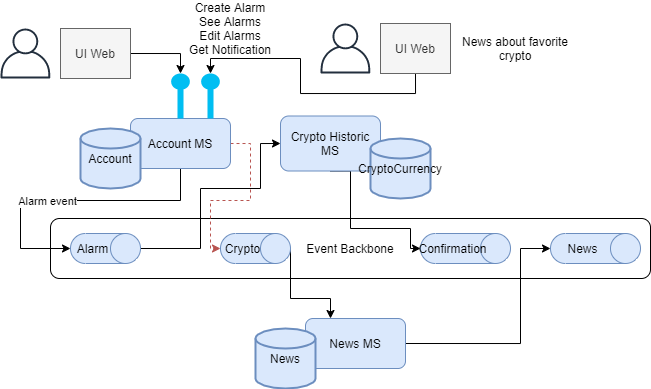

The diagram above was exported from draw.io. Its source (the exported page's mxGraphModel, read from the mxfile embedded in the PNG):
<mxGraphModel dx="1422" dy="734" grid="1" gridSize="10" guides="1" tooltips="1" connect="1" arrows="1" fold="1" page="1" pageScale="1" pageWidth="827" pageHeight="1169" math="0" shadow="0">
  <root>
    <mxCell id="0" />
    <mxCell id="1" parent="0" />
    <mxCell id="-QWftboMiEFhpO0fQ3Kx-1" value="Event Backbone" style="rounded=1;whiteSpace=wrap;html=1;" vertex="1" parent="1">
      <mxGeometry x="110" y="240" width="600" height="60" as="geometry" />
    </mxCell>
    <mxCell id="-QWftboMiEFhpO0fQ3Kx-2" value="" style="outlineConnect=0;fontColor=#232F3E;gradientColor=none;fillColor=#232F3E;strokeColor=none;dashed=0;verticalLabelPosition=bottom;verticalAlign=top;align=center;html=1;fontSize=12;fontStyle=0;aspect=fixed;pointerEvents=1;shape=mxgraph.aws4.user;rounded=1;" vertex="1" parent="1">
      <mxGeometry x="60" y="50" width="50" height="50" as="geometry" />
    </mxCell>
    <mxCell id="-QWftboMiEFhpO0fQ3Kx-8" style="edgeStyle=orthogonalEdgeStyle;rounded=0;orthogonalLoop=1;jettySize=auto;html=1;exitX=1;exitY=0.5;exitDx=0;exitDy=0;entryX=0;entryY=0.5;entryDx=0;entryDy=0;entryPerimeter=0;" edge="1" parent="1" source="-QWftboMiEFhpO0fQ3Kx-3" target="-QWftboMiEFhpO0fQ3Kx-7">
      <mxGeometry relative="1" as="geometry" />
    </mxCell>
    <mxCell id="-QWftboMiEFhpO0fQ3Kx-3" value="UI Web" style="rounded=0;whiteSpace=wrap;html=1;fillColor=#f5f5f5;strokeColor=#666666;fontColor=#333333;" vertex="1" parent="1">
      <mxGeometry x="120" y="50" width="70" height="50" as="geometry" />
    </mxCell>
    <mxCell id="-QWftboMiEFhpO0fQ3Kx-11" style="edgeStyle=orthogonalEdgeStyle;rounded=0;orthogonalLoop=1;jettySize=auto;html=1;entryX=0.5;entryY=1;entryDx=0;entryDy=0;entryPerimeter=0;" edge="1" parent="1" source="-QWftboMiEFhpO0fQ3Kx-5" target="-QWftboMiEFhpO0fQ3Kx-10">
      <mxGeometry relative="1" as="geometry">
        <Array as="points">
          <mxPoint x="240" y="222" />
          <mxPoint x="80" y="222" />
          <mxPoint x="80" y="270" />
        </Array>
      </mxGeometry>
    </mxCell>
    <mxCell id="-QWftboMiEFhpO0fQ3Kx-16" value="Alarm event" style="edgeLabel;html=1;align=center;verticalAlign=middle;resizable=0;points=[];" vertex="1" connectable="0" parent="-QWftboMiEFhpO0fQ3Kx-11">
      <mxGeometry x="0.1429" y="1" relative="1" as="geometry">
        <mxPoint as="offset" />
      </mxGeometry>
    </mxCell>
    <mxCell id="-QWftboMiEFhpO0fQ3Kx-26" style="edgeStyle=orthogonalEdgeStyle;rounded=0;orthogonalLoop=1;jettySize=auto;html=1;exitX=1;exitY=0.5;exitDx=0;exitDy=0;entryX=0.5;entryY=1;entryDx=0;entryDy=0;entryPerimeter=0;dashed=1;fillColor=#f8cecc;strokeColor=#b85450;" edge="1" parent="1" source="-QWftboMiEFhpO0fQ3Kx-5" target="-QWftboMiEFhpO0fQ3Kx-23">
      <mxGeometry relative="1" as="geometry">
        <Array as="points">
          <mxPoint x="310" y="165" />
          <mxPoint x="310" y="222" />
          <mxPoint x="270" y="222" />
          <mxPoint x="270" y="270" />
        </Array>
      </mxGeometry>
    </mxCell>
    <mxCell id="-QWftboMiEFhpO0fQ3Kx-5" value="Account MS" style="rounded=1;whiteSpace=wrap;html=1;fillColor=#dae8fc;strokeColor=#6c8ebf;" vertex="1" parent="1">
      <mxGeometry x="190" y="140" width="100" height="50" as="geometry" />
    </mxCell>
    <mxCell id="-QWftboMiEFhpO0fQ3Kx-6" value="Account" style="strokeWidth=2;html=1;shape=mxgraph.flowchart.database;whiteSpace=wrap;rounded=1;fillColor=#dae8fc;strokeColor=#6c8ebf;" vertex="1" parent="1">
      <mxGeometry x="140" y="150" width="60" height="60" as="geometry" />
    </mxCell>
    <mxCell id="-QWftboMiEFhpO0fQ3Kx-7" value="" style="verticalLabelPosition=bottom;html=1;verticalAlign=top;align=center;strokeColor=none;fillColor=#00BEF2;shape=mxgraph.azure.service_endpoint;rounded=1;direction=south;" vertex="1" parent="1">
      <mxGeometry x="230" y="95" width="20" height="45" as="geometry" />
    </mxCell>
    <mxCell id="-QWftboMiEFhpO0fQ3Kx-9" value="Create Alarm&lt;br&gt;See Alarms&lt;br&gt;Edit Alarms&lt;br&gt;Get Notification" style="text;html=1;strokeColor=none;fillColor=none;align=center;verticalAlign=middle;whiteSpace=wrap;rounded=0;" vertex="1" parent="1">
      <mxGeometry x="240" y="40" width="100" height="20" as="geometry" />
    </mxCell>
    <mxCell id="-QWftboMiEFhpO0fQ3Kx-13" style="edgeStyle=orthogonalEdgeStyle;rounded=0;orthogonalLoop=1;jettySize=auto;html=1;exitX=0.5;exitY=0;exitDx=0;exitDy=0;exitPerimeter=0;entryX=0;entryY=0.5;entryDx=0;entryDy=0;" edge="1" parent="1" source="-QWftboMiEFhpO0fQ3Kx-10" target="-QWftboMiEFhpO0fQ3Kx-12">
      <mxGeometry relative="1" as="geometry">
        <Array as="points">
          <mxPoint x="260" y="270" />
          <mxPoint x="260" y="210" />
          <mxPoint x="320" y="210" />
          <mxPoint x="320" y="165" />
        </Array>
      </mxGeometry>
    </mxCell>
    <mxCell id="-QWftboMiEFhpO0fQ3Kx-10" value="Alarm" style="shape=cylinder3;whiteSpace=wrap;html=1;boundedLbl=1;backgroundOutline=1;size=15;rounded=1;direction=south;fillColor=#dae8fc;strokeColor=#6c8ebf;" vertex="1" parent="1">
      <mxGeometry x="130" y="255" width="70" height="30" as="geometry" />
    </mxCell>
    <mxCell id="-QWftboMiEFhpO0fQ3Kx-17" style="edgeStyle=orthogonalEdgeStyle;rounded=0;orthogonalLoop=1;jettySize=auto;html=1;exitX=0.5;exitY=1;exitDx=0;exitDy=0;entryX=0.5;entryY=1;entryDx=0;entryDy=0;entryPerimeter=0;" edge="1" parent="1" source="-QWftboMiEFhpO0fQ3Kx-12" target="-QWftboMiEFhpO0fQ3Kx-15">
      <mxGeometry relative="1" as="geometry">
        <Array as="points">
          <mxPoint x="410" y="192" />
          <mxPoint x="410" y="250" />
          <mxPoint x="470" y="250" />
          <mxPoint x="470" y="270" />
        </Array>
      </mxGeometry>
    </mxCell>
    <mxCell id="-QWftboMiEFhpO0fQ3Kx-12" value="Crypto Historic MS" style="rounded=1;whiteSpace=wrap;html=1;fillColor=#dae8fc;strokeColor=#6c8ebf;" vertex="1" parent="1">
      <mxGeometry x="340" y="137.5" width="100" height="55" as="geometry" />
    </mxCell>
    <mxCell id="-QWftboMiEFhpO0fQ3Kx-14" value="CryptoCurrency" style="strokeWidth=2;html=1;shape=mxgraph.flowchart.database;whiteSpace=wrap;rounded=1;fillColor=#dae8fc;strokeColor=#6c8ebf;" vertex="1" parent="1">
      <mxGeometry x="430" y="160" width="60" height="60" as="geometry" />
    </mxCell>
    <mxCell id="-QWftboMiEFhpO0fQ3Kx-15" value="Confirmation" style="shape=cylinder3;whiteSpace=wrap;html=1;boundedLbl=1;backgroundOutline=1;size=15;rounded=1;direction=south;fillColor=#dae8fc;strokeColor=#6c8ebf;" vertex="1" parent="1">
      <mxGeometry x="480" y="255" width="90" height="30" as="geometry" />
    </mxCell>
    <mxCell id="-QWftboMiEFhpO0fQ3Kx-18" value="" style="outlineConnect=0;fontColor=#232F3E;gradientColor=none;fillColor=#232F3E;strokeColor=none;dashed=0;verticalLabelPosition=bottom;verticalAlign=top;align=center;html=1;fontSize=12;fontStyle=0;aspect=fixed;pointerEvents=1;shape=mxgraph.aws4.user;rounded=1;" vertex="1" parent="1">
      <mxGeometry x="380" y="45" width="50" height="50" as="geometry" />
    </mxCell>
    <mxCell id="-QWftboMiEFhpO0fQ3Kx-22" style="edgeStyle=orthogonalEdgeStyle;rounded=0;orthogonalLoop=1;jettySize=auto;html=1;exitX=0.5;exitY=1;exitDx=0;exitDy=0;entryX=0;entryY=0.5;entryDx=0;entryDy=0;entryPerimeter=0;" edge="1" parent="1" source="-QWftboMiEFhpO0fQ3Kx-19" target="-QWftboMiEFhpO0fQ3Kx-21">
      <mxGeometry relative="1" as="geometry">
        <Array as="points">
          <mxPoint x="475" y="115" />
          <mxPoint x="360" y="115" />
          <mxPoint x="360" y="80" />
          <mxPoint x="270" y="80" />
        </Array>
      </mxGeometry>
    </mxCell>
    <mxCell id="-QWftboMiEFhpO0fQ3Kx-19" value="UI Web" style="rounded=0;whiteSpace=wrap;html=1;fillColor=#f5f5f5;strokeColor=#666666;fontColor=#333333;" vertex="1" parent="1">
      <mxGeometry x="440" y="45" width="70" height="50" as="geometry" />
    </mxCell>
    <mxCell id="-QWftboMiEFhpO0fQ3Kx-20" value="News about favorite crypto" style="text;html=1;strokeColor=none;fillColor=none;align=center;verticalAlign=middle;whiteSpace=wrap;rounded=0;" vertex="1" parent="1">
      <mxGeometry x="520" y="60" width="110" height="20" as="geometry" />
    </mxCell>
    <mxCell id="-QWftboMiEFhpO0fQ3Kx-21" value="" style="verticalLabelPosition=bottom;html=1;verticalAlign=top;align=center;strokeColor=none;fillColor=#00BEF2;shape=mxgraph.azure.service_endpoint;rounded=1;direction=south;" vertex="1" parent="1">
      <mxGeometry x="260" y="95" width="20" height="45" as="geometry" />
    </mxCell>
    <mxCell id="-QWftboMiEFhpO0fQ3Kx-29" style="edgeStyle=orthogonalEdgeStyle;rounded=0;orthogonalLoop=1;jettySize=auto;html=1;exitX=0.5;exitY=0;exitDx=0;exitDy=0;exitPerimeter=0;entryX=0.25;entryY=0;entryDx=0;entryDy=0;strokeColor=#000000;" edge="1" parent="1" source="-QWftboMiEFhpO0fQ3Kx-23" target="-QWftboMiEFhpO0fQ3Kx-27">
      <mxGeometry relative="1" as="geometry">
        <Array as="points">
          <mxPoint x="350" y="320" />
          <mxPoint x="390" y="320" />
        </Array>
      </mxGeometry>
    </mxCell>
    <mxCell id="-QWftboMiEFhpO0fQ3Kx-23" value="Crypto" style="shape=cylinder3;whiteSpace=wrap;html=1;boundedLbl=1;backgroundOutline=1;size=15;rounded=1;direction=south;fillColor=#dae8fc;strokeColor=#6c8ebf;" vertex="1" parent="1">
      <mxGeometry x="280" y="255" width="70" height="30" as="geometry" />
    </mxCell>
    <mxCell id="-QWftboMiEFhpO0fQ3Kx-31" style="edgeStyle=orthogonalEdgeStyle;rounded=0;orthogonalLoop=1;jettySize=auto;html=1;exitX=1;exitY=0.5;exitDx=0;exitDy=0;entryX=0.5;entryY=1;entryDx=0;entryDy=0;entryPerimeter=0;strokeColor=#000000;" edge="1" parent="1" source="-QWftboMiEFhpO0fQ3Kx-27" target="-QWftboMiEFhpO0fQ3Kx-30">
      <mxGeometry relative="1" as="geometry">
        <Array as="points">
          <mxPoint x="580" y="365" />
          <mxPoint x="580" y="270" />
        </Array>
      </mxGeometry>
    </mxCell>
    <mxCell id="-QWftboMiEFhpO0fQ3Kx-27" value="News MS" style="rounded=1;whiteSpace=wrap;html=1;fillColor=#dae8fc;strokeColor=#6c8ebf;" vertex="1" parent="1">
      <mxGeometry x="365" y="340" width="100" height="50" as="geometry" />
    </mxCell>
    <mxCell id="-QWftboMiEFhpO0fQ3Kx-28" value="News" style="strokeWidth=2;html=1;shape=mxgraph.flowchart.database;whiteSpace=wrap;rounded=1;fillColor=#dae8fc;strokeColor=#6c8ebf;" vertex="1" parent="1">
      <mxGeometry x="315" y="350" width="60" height="60" as="geometry" />
    </mxCell>
    <mxCell id="-QWftboMiEFhpO0fQ3Kx-30" value="News" style="shape=cylinder3;whiteSpace=wrap;html=1;boundedLbl=1;backgroundOutline=1;size=15;rounded=1;direction=south;fillColor=#dae8fc;strokeColor=#6c8ebf;" vertex="1" parent="1">
      <mxGeometry x="610" y="255" width="90" height="30" as="geometry" />
    </mxCell>
  </root>
</mxGraphModel>